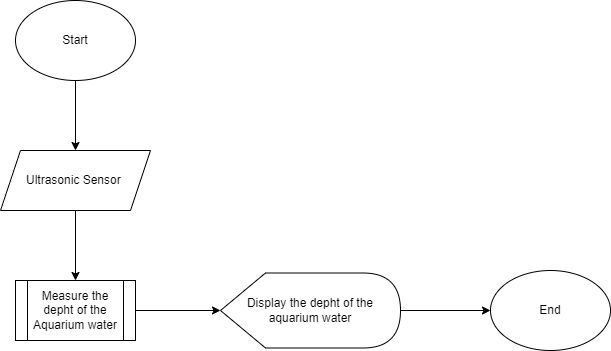

The diagram above was exported from draw.io. Its source (the exported page's mxGraphModel, read from the mxfile embedded in the PNG):
<mxGraphModel dx="741" dy="438" grid="1" gridSize="10" guides="1" tooltips="1" connect="1" arrows="1" fold="1" page="1" pageScale="1" pageWidth="850" pageHeight="1100" math="0" shadow="0">
  <root>
    <mxCell id="0" />
    <mxCell id="1" parent="0" />
    <mxCell id="JM8Ngf3TmqSlfhFziq-o-2" style="edgeStyle=orthogonalEdgeStyle;rounded=0;orthogonalLoop=1;jettySize=auto;html=1;entryX=0.5;entryY=0;entryDx=0;entryDy=0;" edge="1" parent="1" source="Q4_kaL6H3b0Kte4z17kA-1" target="JM8Ngf3TmqSlfhFziq-o-1">
      <mxGeometry relative="1" as="geometry" />
    </mxCell>
    <mxCell id="Q4_kaL6H3b0Kte4z17kA-1" value="Start" style="ellipse;whiteSpace=wrap;html=1;" vertex="1" parent="1">
      <mxGeometry x="305" y="80" width="120" height="80" as="geometry" />
    </mxCell>
    <mxCell id="JM8Ngf3TmqSlfhFziq-o-4" style="edgeStyle=orthogonalEdgeStyle;rounded=0;orthogonalLoop=1;jettySize=auto;html=1;entryX=0.5;entryY=0;entryDx=0;entryDy=0;" edge="1" parent="1" source="JM8Ngf3TmqSlfhFziq-o-1" target="JM8Ngf3TmqSlfhFziq-o-3">
      <mxGeometry relative="1" as="geometry" />
    </mxCell>
    <mxCell id="JM8Ngf3TmqSlfhFziq-o-1" value="Ultrasonic Sensor&amp;nbsp;" style="shape=parallelogram;perimeter=parallelogramPerimeter;whiteSpace=wrap;html=1;fixedSize=1;" vertex="1" parent="1">
      <mxGeometry x="290" y="230" width="150" height="60" as="geometry" />
    </mxCell>
    <mxCell id="GxWB1v8aPUQjX9d5ymXm-2" style="edgeStyle=orthogonalEdgeStyle;rounded=0;orthogonalLoop=1;jettySize=auto;html=1;entryX=0;entryY=0.5;entryDx=0;entryDy=0;entryPerimeter=0;" edge="1" parent="1" source="JM8Ngf3TmqSlfhFziq-o-3" target="GxWB1v8aPUQjX9d5ymXm-1">
      <mxGeometry relative="1" as="geometry" />
    </mxCell>
    <mxCell id="JM8Ngf3TmqSlfhFziq-o-3" value="Measure the depht of the Aquarium water" style="shape=process;whiteSpace=wrap;html=1;backgroundOutline=1;" vertex="1" parent="1">
      <mxGeometry x="305" y="360" width="120" height="60" as="geometry" />
    </mxCell>
    <mxCell id="GxWB1v8aPUQjX9d5ymXm-4" style="edgeStyle=orthogonalEdgeStyle;rounded=0;orthogonalLoop=1;jettySize=auto;html=1;entryX=0;entryY=0.5;entryDx=0;entryDy=0;" edge="1" parent="1" source="GxWB1v8aPUQjX9d5ymXm-1" target="GxWB1v8aPUQjX9d5ymXm-3">
      <mxGeometry relative="1" as="geometry" />
    </mxCell>
    <mxCell id="GxWB1v8aPUQjX9d5ymXm-1" value="Display the depht of the aquarium water" style="shape=display;whiteSpace=wrap;html=1;" vertex="1" parent="1">
      <mxGeometry x="510" y="352.5" width="180" height="75" as="geometry" />
    </mxCell>
    <mxCell id="GxWB1v8aPUQjX9d5ymXm-3" value="End" style="ellipse;whiteSpace=wrap;html=1;" vertex="1" parent="1">
      <mxGeometry x="780" y="350" width="120" height="80" as="geometry" />
    </mxCell>
  </root>
</mxGraphModel>